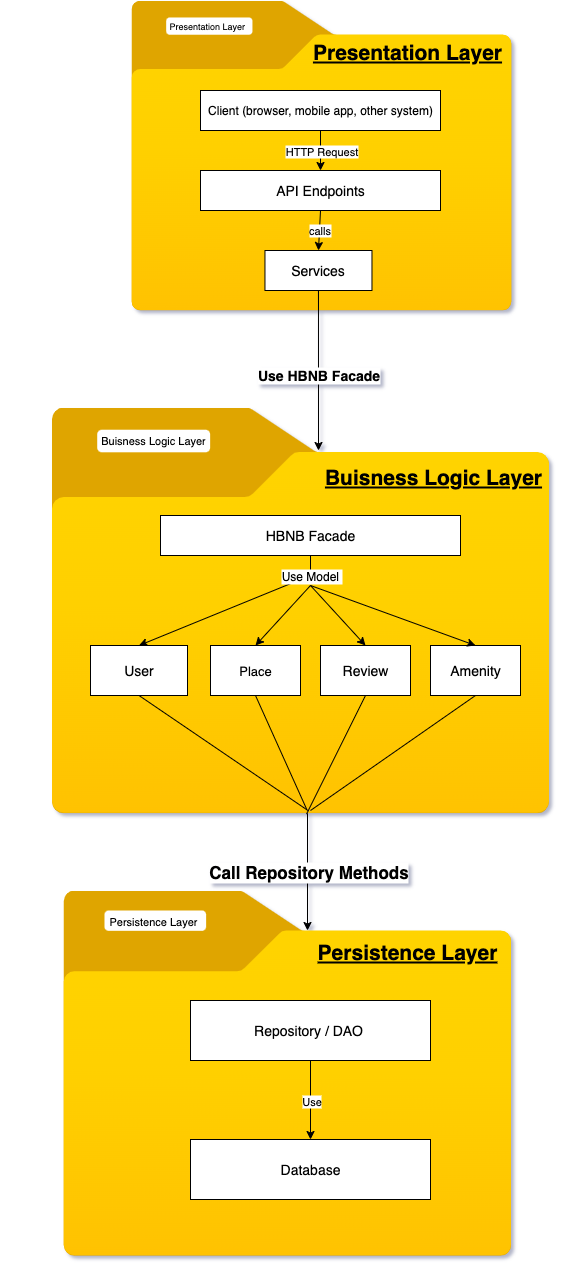

The diagram above was exported from draw.io. Its source (the exported page's mxGraphModel, read from the mxfile embedded in the PNG):
<mxGraphModel dx="1298" dy="830" grid="0" gridSize="10" guides="1" tooltips="1" connect="1" arrows="1" fold="1" page="1" pageScale="1" pageWidth="827" pageHeight="1169" background="#FFFFFF" math="0" shadow="1">
  <root>
    <mxCell id="0" />
    <mxCell id="1" parent="0" />
    <mxCell id="cRqoOCEZFqFmNKR84D9S-30" value="" style="image;aspect=fixed;html=1;points=[];align=center;fontSize=12;image=img/lib/azure2/general/Folder_Blank.svg;" vertex="1" parent="1">
      <mxGeometry x="210" y="30" width="381.95" height="310" as="geometry" />
    </mxCell>
    <mxCell id="cRqoOCEZFqFmNKR84D9S-31" value="&lt;h1 style=&quot;margin-top: 0px;&quot;&gt;&lt;u&gt;&lt;font style=&quot;font-size: 21px;&quot;&gt;Presentation Layer&lt;/font&gt;&lt;/u&gt;&lt;/h1&gt;" style="text;html=1;whiteSpace=wrap;overflow=hidden;rounded=0;align=center;" vertex="1" parent="1">
      <mxGeometry x="374.47" y="60" width="225.53" height="50" as="geometry" />
    </mxCell>
    <mxCell id="cRqoOCEZFqFmNKR84D9S-32" value="&lt;font style=&quot;font-size: 14px;&quot;&gt;API Endpoints&lt;/font&gt;" style="rounded=0;whiteSpace=wrap;html=1;" vertex="1" parent="1">
      <mxGeometry x="280" y="200" width="240" height="40" as="geometry" />
    </mxCell>
    <mxCell id="cRqoOCEZFqFmNKR84D9S-34" value="&lt;font style=&quot;font-size: 14px;&quot;&gt;Services&lt;/font&gt;" style="rounded=0;whiteSpace=wrap;html=1;" vertex="1" parent="1">
      <mxGeometry x="344.46999999999997" y="280" width="107" height="40" as="geometry" />
    </mxCell>
    <mxCell id="cRqoOCEZFqFmNKR84D9S-35" value="&lt;font&gt;Client&amp;nbsp;&lt;font style=&quot;&quot;&gt;&lt;font style=&quot;&quot;&gt;(browser, mobile app, other system&lt;/font&gt;&lt;font style=&quot;&quot;&gt;)&lt;/font&gt;&lt;/font&gt;&lt;/font&gt;" style="rounded=0;whiteSpace=wrap;html=1;" vertex="1" parent="1">
      <mxGeometry x="280" y="120" width="240" height="40" as="geometry" />
    </mxCell>
    <mxCell id="cRqoOCEZFqFmNKR84D9S-36" value="" style="endArrow=classic;html=1;rounded=0;exitX=0.5;exitY=1;exitDx=0;exitDy=0;entryX=0.5;entryY=0;entryDx=0;entryDy=0;" edge="1" parent="1" source="cRqoOCEZFqFmNKR84D9S-35" target="cRqoOCEZFqFmNKR84D9S-32">
      <mxGeometry relative="1" as="geometry">
        <mxPoint x="330" y="270" as="sourcePoint" />
        <mxPoint x="430" y="270" as="targetPoint" />
      </mxGeometry>
    </mxCell>
    <mxCell id="cRqoOCEZFqFmNKR84D9S-37" value="HTTP Request" style="edgeLabel;resizable=0;html=1;;align=center;verticalAlign=middle;" connectable="0" vertex="1" parent="cRqoOCEZFqFmNKR84D9S-36">
      <mxGeometry relative="1" as="geometry" />
    </mxCell>
    <mxCell id="cRqoOCEZFqFmNKR84D9S-38" value="" style="endArrow=classic;html=1;rounded=0;exitX=0.5;exitY=1;exitDx=0;exitDy=0;entryX=0.5;entryY=0;entryDx=0;entryDy=0;" edge="1" parent="1" source="cRqoOCEZFqFmNKR84D9S-32" target="cRqoOCEZFqFmNKR84D9S-34">
      <mxGeometry relative="1" as="geometry">
        <mxPoint x="260" y="280" as="sourcePoint" />
        <mxPoint x="360" y="280" as="targetPoint" />
      </mxGeometry>
    </mxCell>
    <mxCell id="cRqoOCEZFqFmNKR84D9S-39" value="calls" style="edgeLabel;resizable=0;html=1;;align=center;verticalAlign=middle;" connectable="0" vertex="1" parent="cRqoOCEZFqFmNKR84D9S-38">
      <mxGeometry relative="1" as="geometry" />
    </mxCell>
    <mxCell id="cRqoOCEZFqFmNKR84D9S-40" value="" style="endArrow=none;html=1;rounded=0;entryX=0.5;entryY=1;entryDx=0;entryDy=0;" edge="1" parent="1" target="cRqoOCEZFqFmNKR84D9S-34">
      <mxGeometry width="50" height="50" relative="1" as="geometry">
        <mxPoint x="398" y="340" as="sourcePoint" />
        <mxPoint x="440" y="370" as="targetPoint" />
      </mxGeometry>
    </mxCell>
    <mxCell id="cRqoOCEZFqFmNKR84D9S-42" value="&lt;h1 style=&quot;margin-top: 0px;&quot;&gt;&lt;font style=&quot;font-size: 9px;&quot;&gt;&lt;span style=&quot;font-weight: normal;&quot;&gt;Presentation Layer&amp;nbsp;&lt;/span&gt;&lt;/font&gt;&lt;/h1&gt;" style="text;html=1;whiteSpace=wrap;overflow=hidden;rounded=0;align=center;" vertex="1" parent="1">
      <mxGeometry x="130" y="30" width="315.74" height="70" as="geometry" />
    </mxCell>
    <mxCell id="cRqoOCEZFqFmNKR84D9S-44" value="" style="image;aspect=fixed;html=1;points=[];align=center;fontSize=12;image=img/lib/azure2/general/Folder_Blank.svg;" vertex="1" parent="1">
      <mxGeometry x="130" y="437" width="500" height="405.81" as="geometry" />
    </mxCell>
    <mxCell id="cRqoOCEZFqFmNKR84D9S-45" value="" style="endArrow=classic;html=1;rounded=0;exitX=0.5;exitY=1;exitDx=0;exitDy=0;" edge="1" parent="1" source="cRqoOCEZFqFmNKR84D9S-34">
      <mxGeometry relative="1" as="geometry">
        <mxPoint x="400" y="330" as="sourcePoint" />
        <mxPoint x="398" y="480" as="targetPoint" />
      </mxGeometry>
    </mxCell>
    <mxCell id="cRqoOCEZFqFmNKR84D9S-46" value="&lt;b&gt;&lt;font style=&quot;font-size: 14px;&quot;&gt;Use HBNB Facade&lt;/font&gt;&lt;/b&gt;" style="edgeLabel;resizable=0;html=1;;align=center;verticalAlign=middle;" connectable="0" vertex="1" parent="cRqoOCEZFqFmNKR84D9S-45">
      <mxGeometry relative="1" as="geometry">
        <mxPoint y="5" as="offset" />
      </mxGeometry>
    </mxCell>
    <mxCell id="cRqoOCEZFqFmNKR84D9S-47" value="&lt;h1 style=&quot;margin-top: 0px;&quot;&gt;&lt;u&gt;&lt;font style=&quot;font-size: 21px;&quot;&gt;Buisness Logic Layer&lt;/font&gt;&lt;/u&gt;&lt;/h1&gt;" style="text;html=1;whiteSpace=wrap;overflow=hidden;rounded=0;align=center;" vertex="1" parent="1">
      <mxGeometry x="400" y="485" width="225.53" height="50" as="geometry" />
    </mxCell>
    <mxCell id="cRqoOCEZFqFmNKR84D9S-48" value="&lt;h1 style=&quot;margin-top: 0px;&quot;&gt;&lt;font style=&quot;font-size: 11px;&quot;&gt;&lt;span style=&quot;font-weight: 400;&quot;&gt;Buisness Logic Layer&lt;/span&gt;&lt;/font&gt;&lt;/h1&gt;" style="text;html=1;whiteSpace=wrap;overflow=hidden;rounded=0;align=center;" vertex="1" parent="1">
      <mxGeometry x="80" y="445" width="305.74" height="70" as="geometry" />
    </mxCell>
    <mxCell id="cRqoOCEZFqFmNKR84D9S-49" value="&lt;font style=&quot;font-size: 14px;&quot;&gt;HBNB Facade&lt;/font&gt;" style="rounded=0;whiteSpace=wrap;html=1;" vertex="1" parent="1">
      <mxGeometry x="240" y="545" width="300" height="40" as="geometry" />
    </mxCell>
    <mxCell id="cRqoOCEZFqFmNKR84D9S-50" value="" style="endArrow=classic;html=1;rounded=0;exitX=0.5;exitY=1;exitDx=0;exitDy=0;entryX=0.5;entryY=0;entryDx=0;entryDy=0;" edge="1" parent="1" source="cRqoOCEZFqFmNKR84D9S-49" target="cRqoOCEZFqFmNKR84D9S-53">
      <mxGeometry relative="1" as="geometry">
        <mxPoint x="285.74" y="625" as="sourcePoint" />
        <mxPoint x="385.74" y="625" as="targetPoint" />
        <Array as="points">
          <mxPoint x="390" y="605" />
        </Array>
      </mxGeometry>
    </mxCell>
    <mxCell id="cRqoOCEZFqFmNKR84D9S-51" value="&lt;font style=&quot;font-size: 12px;&quot;&gt;Use Model&amp;nbsp;&lt;/font&gt;" style="edgeLabel;resizable=0;html=1;;align=center;verticalAlign=middle;" connectable="0" vertex="1" parent="cRqoOCEZFqFmNKR84D9S-50">
      <mxGeometry relative="1" as="geometry">
        <mxPoint x="77" y="-31" as="offset" />
      </mxGeometry>
    </mxCell>
    <mxCell id="cRqoOCEZFqFmNKR84D9S-53" value="&lt;font style=&quot;font-size: 14px;&quot;&gt;User&lt;/font&gt;" style="rounded=0;whiteSpace=wrap;html=1;" vertex="1" parent="1">
      <mxGeometry x="170" y="675" width="97" height="50" as="geometry" />
    </mxCell>
    <mxCell id="cRqoOCEZFqFmNKR84D9S-54" value="&lt;font style=&quot;font-size: 13px;&quot;&gt;Place&lt;/font&gt;" style="rounded=0;whiteSpace=wrap;html=1;" vertex="1" parent="1">
      <mxGeometry x="290" y="675" width="90" height="50" as="geometry" />
    </mxCell>
    <mxCell id="cRqoOCEZFqFmNKR84D9S-55" value="&lt;font style=&quot;font-size: 14px;&quot;&gt;Review&lt;/font&gt;" style="rounded=0;whiteSpace=wrap;html=1;" vertex="1" parent="1">
      <mxGeometry x="400" y="675" width="90" height="50" as="geometry" />
    </mxCell>
    <mxCell id="cRqoOCEZFqFmNKR84D9S-56" value="&lt;font style=&quot;font-size: 14px;&quot;&gt;Amenity&lt;/font&gt;" style="rounded=0;whiteSpace=wrap;html=1;" vertex="1" parent="1">
      <mxGeometry x="510" y="675" width="90" height="50" as="geometry" />
    </mxCell>
    <mxCell id="cRqoOCEZFqFmNKR84D9S-57" value="" style="endArrow=classic;html=1;rounded=0;entryX=0.5;entryY=0;entryDx=0;entryDy=0;" edge="1" parent="1" target="cRqoOCEZFqFmNKR84D9S-54">
      <mxGeometry width="50" height="50" relative="1" as="geometry">
        <mxPoint x="390" y="615" as="sourcePoint" />
        <mxPoint x="370" y="465" as="targetPoint" />
      </mxGeometry>
    </mxCell>
    <mxCell id="cRqoOCEZFqFmNKR84D9S-58" value="" style="endArrow=classic;html=1;rounded=0;entryX=0.5;entryY=0;entryDx=0;entryDy=0;" edge="1" parent="1" target="cRqoOCEZFqFmNKR84D9S-55">
      <mxGeometry width="50" height="50" relative="1" as="geometry">
        <mxPoint x="390" y="615" as="sourcePoint" />
        <mxPoint x="360" y="685" as="targetPoint" />
      </mxGeometry>
    </mxCell>
    <mxCell id="cRqoOCEZFqFmNKR84D9S-59" value="" style="endArrow=classic;html=1;rounded=0;entryX=0.5;entryY=0;entryDx=0;entryDy=0;" edge="1" parent="1" target="cRqoOCEZFqFmNKR84D9S-56">
      <mxGeometry width="50" height="50" relative="1" as="geometry">
        <mxPoint x="390" y="615" as="sourcePoint" />
        <mxPoint x="545" y="670" as="targetPoint" />
      </mxGeometry>
    </mxCell>
    <mxCell id="cRqoOCEZFqFmNKR84D9S-61" value="" style="image;aspect=fixed;html=1;points=[];align=center;fontSize=12;image=img/lib/azure2/general/Folder_Blank.svg;" vertex="1" parent="1">
      <mxGeometry x="141.95" y="920" width="450" height="365.23" as="geometry" />
    </mxCell>
    <mxCell id="cRqoOCEZFqFmNKR84D9S-62" value="" style="endArrow=classic;html=1;rounded=0;exitX=0.514;exitY=1;exitDx=0;exitDy=0;exitPerimeter=0;" edge="1" parent="1" source="cRqoOCEZFqFmNKR84D9S-44">
      <mxGeometry relative="1" as="geometry">
        <mxPoint x="400" y="900" as="sourcePoint" />
        <mxPoint x="387" y="960" as="targetPoint" />
      </mxGeometry>
    </mxCell>
    <mxCell id="cRqoOCEZFqFmNKR84D9S-63" value="&lt;b&gt;&lt;font style=&quot;font-size: 17px;&quot;&gt;Call Repository Methods&lt;/font&gt;&lt;/b&gt;" style="edgeLabel;resizable=0;html=1;;align=center;verticalAlign=middle;" connectable="0" vertex="1" parent="cRqoOCEZFqFmNKR84D9S-62">
      <mxGeometry relative="1" as="geometry" />
    </mxCell>
    <mxCell id="cRqoOCEZFqFmNKR84D9S-72" value="" style="endArrow=none;html=1;rounded=0;exitX=0.516;exitY=0.994;exitDx=0;exitDy=0;exitPerimeter=0;entryX=0.5;entryY=1;entryDx=0;entryDy=0;" edge="1" parent="1" source="cRqoOCEZFqFmNKR84D9S-44" target="cRqoOCEZFqFmNKR84D9S-53">
      <mxGeometry width="50" height="50" relative="1" as="geometry">
        <mxPoint x="160" y="770" as="sourcePoint" />
        <mxPoint x="220" y="730" as="targetPoint" />
      </mxGeometry>
    </mxCell>
    <mxCell id="cRqoOCEZFqFmNKR84D9S-73" value="" style="endArrow=none;html=1;rounded=0;entryX=0.5;entryY=1;entryDx=0;entryDy=0;exitX=0.512;exitY=0.989;exitDx=0;exitDy=0;exitPerimeter=0;" edge="1" parent="1" source="cRqoOCEZFqFmNKR84D9S-44" target="cRqoOCEZFqFmNKR84D9S-54">
      <mxGeometry width="50" height="50" relative="1" as="geometry">
        <mxPoint x="160" y="770" as="sourcePoint" />
        <mxPoint x="210" y="720" as="targetPoint" />
      </mxGeometry>
    </mxCell>
    <mxCell id="cRqoOCEZFqFmNKR84D9S-74" value="" style="endArrow=none;html=1;rounded=0;exitX=0.5;exitY=1;exitDx=0;exitDy=0;entryX=0.512;entryY=1.002;entryDx=0;entryDy=0;entryPerimeter=0;" edge="1" parent="1" source="cRqoOCEZFqFmNKR84D9S-55" target="cRqoOCEZFqFmNKR84D9S-44">
      <mxGeometry width="50" height="50" relative="1" as="geometry">
        <mxPoint x="210" y="740" as="sourcePoint" />
        <mxPoint x="260" y="690" as="targetPoint" />
      </mxGeometry>
    </mxCell>
    <mxCell id="cRqoOCEZFqFmNKR84D9S-75" value="" style="endArrow=none;html=1;rounded=0;exitX=0.5;exitY=1;exitDx=0;exitDy=0;" edge="1" parent="1" source="cRqoOCEZFqFmNKR84D9S-56">
      <mxGeometry width="50" height="50" relative="1" as="geometry">
        <mxPoint x="160" y="760" as="sourcePoint" />
        <mxPoint x="390" y="840" as="targetPoint" />
      </mxGeometry>
    </mxCell>
    <mxCell id="cRqoOCEZFqFmNKR84D9S-76" value="&lt;h1 style=&quot;margin-top: 0px;&quot;&gt;&lt;u&gt;&lt;font style=&quot;font-size: 21px;&quot;&gt;Persistence Layer&lt;/font&gt;&lt;/u&gt;&lt;/h1&gt;" style="text;html=1;whiteSpace=wrap;overflow=hidden;rounded=0;align=center;" vertex="1" parent="1">
      <mxGeometry x="374.47" y="960" width="225.53" height="50" as="geometry" />
    </mxCell>
    <mxCell id="cRqoOCEZFqFmNKR84D9S-77" value="&lt;h1 style=&quot;margin-top: 0px;&quot;&gt;&lt;font style=&quot;font-size: 11px;&quot;&gt;&lt;span style=&quot;font-weight: 400;&quot;&gt;Persistence Layer&lt;/span&gt;&lt;/font&gt;&lt;/h1&gt;" style="text;html=1;whiteSpace=wrap;overflow=hidden;rounded=0;align=center;" vertex="1" parent="1">
      <mxGeometry x="80" y="926" width="305.74" height="70" as="geometry" />
    </mxCell>
    <mxCell id="cRqoOCEZFqFmNKR84D9S-78" value="&lt;span style=&quot;font-size: 14px;&quot;&gt;Repository / DAO&amp;nbsp;&lt;/span&gt;" style="rounded=0;whiteSpace=wrap;html=1;" vertex="1" parent="1">
      <mxGeometry x="270" y="1030" width="240" height="60" as="geometry" />
    </mxCell>
    <mxCell id="cRqoOCEZFqFmNKR84D9S-80" value="&lt;span style=&quot;font-size: 14px;&quot;&gt;Database&lt;/span&gt;" style="rounded=0;whiteSpace=wrap;html=1;" vertex="1" parent="1">
      <mxGeometry x="270" y="1169" width="240" height="60" as="geometry" />
    </mxCell>
    <mxCell id="cRqoOCEZFqFmNKR84D9S-81" value="" style="endArrow=classic;html=1;rounded=0;exitX=0.5;exitY=1;exitDx=0;exitDy=0;entryX=0.5;entryY=0;entryDx=0;entryDy=0;" edge="1" parent="1" source="cRqoOCEZFqFmNKR84D9S-78" target="cRqoOCEZFqFmNKR84D9S-80">
      <mxGeometry relative="1" as="geometry">
        <mxPoint x="340" y="1100" as="sourcePoint" />
        <mxPoint x="440" y="1100" as="targetPoint" />
      </mxGeometry>
    </mxCell>
    <mxCell id="cRqoOCEZFqFmNKR84D9S-82" value="Use" style="edgeLabel;resizable=0;html=1;;align=center;verticalAlign=middle;" connectable="0" vertex="1" parent="cRqoOCEZFqFmNKR84D9S-81">
      <mxGeometry relative="1" as="geometry" />
    </mxCell>
  </root>
</mxGraphModel>